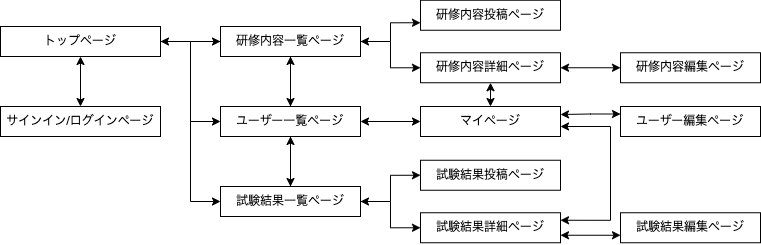

The diagram above was exported from draw.io. Its source (the exported page's mxGraphModel, read from the mxfile embedded in the PNG):
<mxGraphModel dx="722" dy="368" grid="1" gridSize="10" guides="1" tooltips="1" connect="1" arrows="1" fold="1" page="1" pageScale="1" pageWidth="1169" pageHeight="827" background="#FFFFFF" math="0" shadow="0">
  <root>
    <mxCell id="0" />
    <mxCell id="1" parent="0" />
    <mxCell id="11" style="edgeStyle=none;html=1;" parent="1" source="2" target="3" edge="1">
      <mxGeometry relative="1" as="geometry" />
    </mxCell>
    <mxCell id="24" style="edgeStyle=orthogonalEdgeStyle;html=1;entryX=0;entryY=0.5;entryDx=0;entryDy=0;strokeWidth=1;rounded=0;" parent="1" source="2" target="4" edge="1">
      <mxGeometry relative="1" as="geometry" />
    </mxCell>
    <mxCell id="25" style="edgeStyle=orthogonalEdgeStyle;rounded=0;html=1;entryX=0;entryY=0.5;entryDx=0;entryDy=0;strokeWidth=1;" parent="1" source="2" target="5" edge="1">
      <mxGeometry relative="1" as="geometry" />
    </mxCell>
    <mxCell id="2" value="トップページ" style="rounded=0;whiteSpace=wrap;html=1;" parent="1" vertex="1">
      <mxGeometry x="80" y="60" width="160" height="30" as="geometry" />
    </mxCell>
    <mxCell id="12" style="edgeStyle=orthogonalEdgeStyle;html=1;entryX=1;entryY=0.5;entryDx=0;entryDy=0;" parent="1" source="3" target="2" edge="1">
      <mxGeometry relative="1" as="geometry" />
    </mxCell>
    <mxCell id="18" style="edgeStyle=none;html=1;entryX=0.5;entryY=0;entryDx=0;entryDy=0;" parent="1" source="3" target="4" edge="1">
      <mxGeometry relative="1" as="geometry" />
    </mxCell>
    <mxCell id="26" style="edgeStyle=orthogonalEdgeStyle;rounded=0;html=1;entryX=0;entryY=0.5;entryDx=0;entryDy=0;strokeWidth=1;" parent="1" source="3" target="8" edge="1">
      <mxGeometry relative="1" as="geometry" />
    </mxCell>
    <mxCell id="32" style="edgeStyle=orthogonalEdgeStyle;rounded=0;html=1;strokeWidth=1;entryX=0;entryY=0.75;entryDx=0;entryDy=0;startArrow=classic;startFill=1;" parent="1" source="3" target="7" edge="1">
      <mxGeometry relative="1" as="geometry" />
    </mxCell>
    <mxCell id="3" value="研修内容一覧ページ" style="rounded=0;whiteSpace=wrap;html=1;" parent="1" vertex="1">
      <mxGeometry x="300" y="60" width="140" height="30" as="geometry" />
    </mxCell>
    <mxCell id="19" style="edgeStyle=none;html=1;entryX=0.5;entryY=0;entryDx=0;entryDy=0;" parent="1" source="4" target="5" edge="1">
      <mxGeometry relative="1" as="geometry" />
    </mxCell>
    <mxCell id="21" style="edgeStyle=none;html=1;entryX=0.5;entryY=1;entryDx=0;entryDy=0;" parent="1" source="4" target="3" edge="1">
      <mxGeometry relative="1" as="geometry" />
    </mxCell>
    <mxCell id="30" style="edgeStyle=orthogonalEdgeStyle;rounded=0;html=1;entryX=0;entryY=0.5;entryDx=0;entryDy=0;strokeWidth=1;startArrow=classic;startFill=1;" parent="1" source="4" target="29" edge="1">
      <mxGeometry relative="1" as="geometry" />
    </mxCell>
    <mxCell id="4" value="ユーザー一覧ページ" style="rounded=0;whiteSpace=wrap;html=1;" parent="1" vertex="1">
      <mxGeometry x="300" y="140" width="140" height="30" as="geometry" />
    </mxCell>
    <mxCell id="20" style="edgeStyle=none;html=1;" parent="1" source="5" edge="1">
      <mxGeometry relative="1" as="geometry">
        <mxPoint x="370" y="170" as="targetPoint" />
      </mxGeometry>
    </mxCell>
    <mxCell id="35" style="edgeStyle=orthogonalEdgeStyle;rounded=0;html=1;entryX=0;entryY=0.5;entryDx=0;entryDy=0;strokeWidth=1;" parent="1" source="5" target="33" edge="1">
      <mxGeometry relative="1" as="geometry" />
    </mxCell>
    <mxCell id="36" style="edgeStyle=orthogonalEdgeStyle;rounded=0;html=1;entryX=0;entryY=0.5;entryDx=0;entryDy=0;strokeWidth=1;startArrow=classic;startFill=1;" parent="1" source="5" target="34" edge="1">
      <mxGeometry relative="1" as="geometry" />
    </mxCell>
    <mxCell id="5" value="試験結果一覧ページ" style="rounded=0;whiteSpace=wrap;html=1;" parent="1" vertex="1">
      <mxGeometry x="300" y="220" width="140" height="30" as="geometry" />
    </mxCell>
    <mxCell id="7" value="研修内容投稿ページ" style="rounded=0;whiteSpace=wrap;html=1;" parent="1" vertex="1">
      <mxGeometry x="500" y="33.75" width="140" height="30" as="geometry" />
    </mxCell>
    <mxCell id="22" style="edgeStyle=none;html=1;entryX=0;entryY=0.5;entryDx=0;entryDy=0;startArrow=classic;startFill=1;" parent="1" source="8" target="10" edge="1">
      <mxGeometry relative="1" as="geometry" />
    </mxCell>
    <mxCell id="8" value="研修内容詳細ページ" style="rounded=0;whiteSpace=wrap;html=1;" parent="1" vertex="1">
      <mxGeometry x="500" y="86.25" width="140" height="30" as="geometry" />
    </mxCell>
    <mxCell id="10" value="研修内容編集ページ" style="rounded=0;whiteSpace=wrap;html=1;" parent="1" vertex="1">
      <mxGeometry x="700" y="86.25" width="140" height="30" as="geometry" />
    </mxCell>
    <mxCell id="28" style="edgeStyle=orthogonalEdgeStyle;rounded=0;html=1;entryX=0.5;entryY=1;entryDx=0;entryDy=0;strokeWidth=1;startArrow=classic;startFill=1;" parent="1" source="27" target="2" edge="1">
      <mxGeometry relative="1" as="geometry" />
    </mxCell>
    <mxCell id="27" value="サインイン/ログインページ" style="rounded=0;whiteSpace=wrap;html=1;" parent="1" vertex="1">
      <mxGeometry x="80" y="140" width="160" height="30" as="geometry" />
    </mxCell>
    <mxCell id="41" style="edgeStyle=orthogonalEdgeStyle;rounded=0;html=1;entryX=0.5;entryY=1;entryDx=0;entryDy=0;startArrow=classic;startFill=1;strokeWidth=1;" parent="1" source="29" target="8" edge="1">
      <mxGeometry relative="1" as="geometry" />
    </mxCell>
    <mxCell id="46" style="edgeStyle=orthogonalEdgeStyle;rounded=0;html=1;entryX=1;entryY=0.25;entryDx=0;entryDy=0;startArrow=classic;startFill=1;endArrow=classic;endFill=1;strokeWidth=1;" parent="1" source="29" target="34" edge="1">
      <mxGeometry relative="1" as="geometry">
        <Array as="points">
          <mxPoint x="690" y="160" />
          <mxPoint x="690" y="254" />
        </Array>
      </mxGeometry>
    </mxCell>
    <mxCell id="29" value="マイページ" style="rounded=0;whiteSpace=wrap;html=1;" parent="1" vertex="1">
      <mxGeometry x="500" y="140" width="140" height="30" as="geometry" />
    </mxCell>
    <mxCell id="33" value="試験結果投稿ページ" style="rounded=0;whiteSpace=wrap;html=1;" parent="1" vertex="1">
      <mxGeometry x="500" y="193.75" width="140" height="30" as="geometry" />
    </mxCell>
    <mxCell id="38" value="" style="edgeStyle=orthogonalEdgeStyle;rounded=0;html=1;strokeWidth=1;startArrow=classic;startFill=1;exitX=1;exitY=0.75;exitDx=0;exitDy=0;entryX=0;entryY=0.75;entryDx=0;entryDy=0;" parent="1" source="34" target="37" edge="1">
      <mxGeometry relative="1" as="geometry" />
    </mxCell>
    <mxCell id="34" value="試験結果詳細ページ" style="rounded=0;whiteSpace=wrap;html=1;" parent="1" vertex="1">
      <mxGeometry x="500" y="246.25" width="140" height="30" as="geometry" />
    </mxCell>
    <mxCell id="37" value="試験結果編集ページ" style="rounded=0;whiteSpace=wrap;html=1;" parent="1" vertex="1">
      <mxGeometry x="700" y="246.25" width="140" height="30" as="geometry" />
    </mxCell>
    <mxCell id="48" style="edgeStyle=orthogonalEdgeStyle;rounded=0;html=1;startArrow=classic;startFill=1;endArrow=classic;endFill=1;strokeWidth=1;exitX=0;exitY=0.25;exitDx=0;exitDy=0;" parent="1" source="47" edge="1">
      <mxGeometry relative="1" as="geometry">
        <mxPoint x="640" y="148" as="targetPoint" />
      </mxGeometry>
    </mxCell>
    <mxCell id="47" value="ユーザー編集ページ" style="rounded=0;whiteSpace=wrap;html=1;" parent="1" vertex="1">
      <mxGeometry x="700" y="140" width="140" height="30" as="geometry" />
    </mxCell>
  </root>
</mxGraphModel>